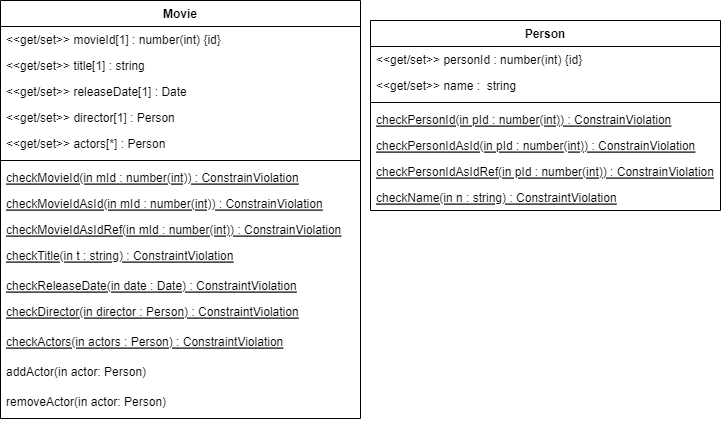

The diagram above was exported from draw.io. Its source (the exported page's mxGraphModel, read from the mxfile embedded in the PNG):
<mxGraphModel dx="1422" dy="737" grid="1" gridSize="10" guides="1" tooltips="1" connect="1" arrows="1" fold="1" page="1" pageScale="1" pageWidth="827" pageHeight="1169" math="0" shadow="0">
  <root>
    <mxCell id="WIyWlLk6GJQsqaUBKTNV-0" />
    <mxCell id="WIyWlLk6GJQsqaUBKTNV-1" parent="WIyWlLk6GJQsqaUBKTNV-0" />
    <mxCell id="-M0V7UAxrcWB3kIcFgsB-0" value="Movie&#10;" style="swimlane;fontStyle=1;align=center;verticalAlign=top;childLayout=stackLayout;horizontal=1;startSize=26;horizontalStack=0;resizeParent=1;resizeParentMax=0;resizeLast=0;collapsible=1;marginBottom=0;" parent="WIyWlLk6GJQsqaUBKTNV-1" vertex="1">
      <mxGeometry x="80" y="100" width="360" height="418" as="geometry" />
    </mxCell>
    <mxCell id="-M0V7UAxrcWB3kIcFgsB-4" value="&lt;&lt;get/set&gt;&gt; movieId[1] : number(int) {id}" style="text;strokeColor=none;fillColor=none;align=left;verticalAlign=top;spacingLeft=4;spacingRight=4;overflow=hidden;rotatable=0;points=[[0,0.5],[1,0.5]];portConstraint=eastwest;" parent="-M0V7UAxrcWB3kIcFgsB-0" vertex="1">
      <mxGeometry y="26" width="360" height="26" as="geometry" />
    </mxCell>
    <mxCell id="-M0V7UAxrcWB3kIcFgsB-1" value="&lt;&lt;get/set&gt;&gt; title[1] : string " style="text;strokeColor=none;fillColor=none;align=left;verticalAlign=top;spacingLeft=4;spacingRight=4;overflow=hidden;rotatable=0;points=[[0,0.5],[1,0.5]];portConstraint=eastwest;" parent="-M0V7UAxrcWB3kIcFgsB-0" vertex="1">
      <mxGeometry y="52" width="360" height="26" as="geometry" />
    </mxCell>
    <mxCell id="-M0V7UAxrcWB3kIcFgsB-6" value="&lt;&lt;get/set&gt;&gt; releaseDate[1] : Date " style="text;strokeColor=none;fillColor=none;align=left;verticalAlign=top;spacingLeft=4;spacingRight=4;overflow=hidden;rotatable=0;points=[[0,0.5],[1,0.5]];portConstraint=eastwest;" parent="-M0V7UAxrcWB3kIcFgsB-0" vertex="1">
      <mxGeometry y="78" width="360" height="26" as="geometry" />
    </mxCell>
    <mxCell id="-M0V7UAxrcWB3kIcFgsB-7" value="&lt;&lt;get/set&gt;&gt; director[1] : Person" style="text;strokeColor=none;fillColor=none;align=left;verticalAlign=top;spacingLeft=4;spacingRight=4;overflow=hidden;rotatable=0;points=[[0,0.5],[1,0.5]];portConstraint=eastwest;" parent="-M0V7UAxrcWB3kIcFgsB-0" vertex="1">
      <mxGeometry y="104" width="360" height="26" as="geometry" />
    </mxCell>
    <mxCell id="-M0V7UAxrcWB3kIcFgsB-5" value="&lt;&lt;get/set&gt;&gt; actors[*] : Person" style="text;strokeColor=none;fillColor=none;align=left;verticalAlign=top;spacingLeft=4;spacingRight=4;overflow=hidden;rotatable=0;points=[[0,0.5],[1,0.5]];portConstraint=eastwest;" parent="-M0V7UAxrcWB3kIcFgsB-0" vertex="1">
      <mxGeometry y="130" width="360" height="26" as="geometry" />
    </mxCell>
    <mxCell id="-M0V7UAxrcWB3kIcFgsB-2" value="" style="line;strokeWidth=1;fillColor=none;align=left;verticalAlign=middle;spacingTop=-1;spacingLeft=3;spacingRight=3;rotatable=0;labelPosition=right;points=[];portConstraint=eastwest;" parent="-M0V7UAxrcWB3kIcFgsB-0" vertex="1">
      <mxGeometry y="156" width="360" height="8" as="geometry" />
    </mxCell>
    <mxCell id="-M0V7UAxrcWB3kIcFgsB-29" value="checkMovieId(in mId : number(int)) : ConstrainViolation" style="text;strokeColor=none;fillColor=none;align=left;verticalAlign=top;spacingLeft=4;spacingRight=4;overflow=hidden;rotatable=0;points=[[0,0.5],[1,0.5]];portConstraint=eastwest;fontStyle=4" parent="-M0V7UAxrcWB3kIcFgsB-0" vertex="1">
      <mxGeometry y="164" width="360" height="26" as="geometry" />
    </mxCell>
    <mxCell id="-M0V7UAxrcWB3kIcFgsB-30" value="checkMovieIdAsId(in mId : number(int)) : ConstrainViolation" style="text;strokeColor=none;fillColor=none;align=left;verticalAlign=top;spacingLeft=4;spacingRight=4;overflow=hidden;rotatable=0;points=[[0,0.5],[1,0.5]];portConstraint=eastwest;fontStyle=4" parent="-M0V7UAxrcWB3kIcFgsB-0" vertex="1">
      <mxGeometry y="190" width="360" height="26" as="geometry" />
    </mxCell>
    <mxCell id="-M0V7UAxrcWB3kIcFgsB-31" value="checkMovieIdAsIdRef(in mId : number(int)) : ConstrainViolation" style="text;strokeColor=none;fillColor=none;align=left;verticalAlign=top;spacingLeft=4;spacingRight=4;overflow=hidden;rotatable=0;points=[[0,0.5],[1,0.5]];portConstraint=eastwest;fontStyle=4" parent="-M0V7UAxrcWB3kIcFgsB-0" vertex="1">
      <mxGeometry y="216" width="360" height="26" as="geometry" />
    </mxCell>
    <mxCell id="-M0V7UAxrcWB3kIcFgsB-32" value="checkTitle(in t : string) : ConstraintViolation" style="text;strokeColor=none;fillColor=none;align=left;verticalAlign=top;spacingLeft=4;spacingRight=4;overflow=hidden;rotatable=0;points=[[0,0.5],[1,0.5]];portConstraint=eastwest;fontStyle=4" parent="-M0V7UAxrcWB3kIcFgsB-0" vertex="1">
      <mxGeometry y="242" width="360" height="30" as="geometry" />
    </mxCell>
    <mxCell id="-M0V7UAxrcWB3kIcFgsB-3" value="checkReleaseDate(in date : Date) : ConstraintViolation&#10;" style="text;strokeColor=none;fillColor=none;align=left;verticalAlign=top;spacingLeft=4;spacingRight=4;overflow=hidden;rotatable=0;points=[[0,0.5],[1,0.5]];portConstraint=eastwest;fontStyle=4" parent="-M0V7UAxrcWB3kIcFgsB-0" vertex="1">
      <mxGeometry y="272" width="360" height="26" as="geometry" />
    </mxCell>
    <mxCell id="-M0V7UAxrcWB3kIcFgsB-33" value="checkDirector(in director : Person) : ConstraintViolation" style="text;strokeColor=none;fillColor=none;align=left;verticalAlign=top;spacingLeft=4;spacingRight=4;overflow=hidden;rotatable=0;points=[[0,0.5],[1,0.5]];portConstraint=eastwest;fontStyle=4" parent="-M0V7UAxrcWB3kIcFgsB-0" vertex="1">
      <mxGeometry y="298" width="360" height="30" as="geometry" />
    </mxCell>
    <mxCell id="-M0V7UAxrcWB3kIcFgsB-34" value="checkActors(in actors : Person) : ConstraintViolation" style="text;strokeColor=none;fillColor=none;align=left;verticalAlign=top;spacingLeft=4;spacingRight=4;overflow=hidden;rotatable=0;points=[[0,0.5],[1,0.5]];portConstraint=eastwest;fontStyle=4" parent="-M0V7UAxrcWB3kIcFgsB-0" vertex="1">
      <mxGeometry y="328" width="360" height="30" as="geometry" />
    </mxCell>
    <mxCell id="-M0V7UAxrcWB3kIcFgsB-35" value="addActor(in actor: Person)" style="text;strokeColor=none;fillColor=none;align=left;verticalAlign=top;spacingLeft=4;spacingRight=4;overflow=hidden;rotatable=0;points=[[0,0.5],[1,0.5]];portConstraint=eastwest;fontStyle=0" parent="-M0V7UAxrcWB3kIcFgsB-0" vertex="1">
      <mxGeometry y="358" width="360" height="30" as="geometry" />
    </mxCell>
    <mxCell id="-M0V7UAxrcWB3kIcFgsB-36" value="removeActor(in actor: Person)" style="text;strokeColor=none;fillColor=none;align=left;verticalAlign=top;spacingLeft=4;spacingRight=4;overflow=hidden;rotatable=0;points=[[0,0.5],[1,0.5]];portConstraint=eastwest;fontStyle=0" parent="-M0V7UAxrcWB3kIcFgsB-0" vertex="1">
      <mxGeometry y="388" width="360" height="30" as="geometry" />
    </mxCell>
    <mxCell id="-M0V7UAxrcWB3kIcFgsB-8" value="Person" style="swimlane;fontStyle=1;align=center;verticalAlign=top;childLayout=stackLayout;horizontal=1;startSize=26;horizontalStack=0;resizeParent=1;resizeParentMax=0;resizeLast=0;collapsible=1;marginBottom=0;" parent="WIyWlLk6GJQsqaUBKTNV-1" vertex="1">
      <mxGeometry x="450" y="120" width="350" height="190" as="geometry" />
    </mxCell>
    <mxCell id="-M0V7UAxrcWB3kIcFgsB-16" value="&lt;&lt;get/set&gt;&gt; personId : number(int) {id}" style="text;strokeColor=none;fillColor=none;align=left;verticalAlign=top;spacingLeft=4;spacingRight=4;overflow=hidden;rotatable=0;points=[[0,0.5],[1,0.5]];portConstraint=eastwest;" parent="-M0V7UAxrcWB3kIcFgsB-8" vertex="1">
      <mxGeometry y="26" width="350" height="26" as="geometry" />
    </mxCell>
    <mxCell id="-M0V7UAxrcWB3kIcFgsB-19" value="&lt;&lt;get/set&gt;&gt; name :  string" style="text;strokeColor=none;fillColor=none;align=left;verticalAlign=top;spacingLeft=4;spacingRight=4;overflow=hidden;rotatable=0;points=[[0,0.5],[1,0.5]];portConstraint=eastwest;" parent="-M0V7UAxrcWB3kIcFgsB-8" vertex="1">
      <mxGeometry y="52" width="350" height="26" as="geometry" />
    </mxCell>
    <mxCell id="-M0V7UAxrcWB3kIcFgsB-10" value="" style="line;strokeWidth=1;fillColor=none;align=left;verticalAlign=middle;spacingTop=-1;spacingLeft=3;spacingRight=3;rotatable=0;labelPosition=right;points=[];portConstraint=eastwest;" parent="-M0V7UAxrcWB3kIcFgsB-8" vertex="1">
      <mxGeometry y="78" width="350" height="8" as="geometry" />
    </mxCell>
    <mxCell id="-M0V7UAxrcWB3kIcFgsB-22" value="checkPersonId(in pId : number(int)) : ConstrainViolation" style="text;strokeColor=none;fillColor=none;align=left;verticalAlign=top;spacingLeft=4;spacingRight=4;overflow=hidden;rotatable=0;points=[[0,0.5],[1,0.5]];portConstraint=eastwest;fontStyle=4" parent="-M0V7UAxrcWB3kIcFgsB-8" vertex="1">
      <mxGeometry y="86" width="350" height="26" as="geometry" />
    </mxCell>
    <mxCell id="-M0V7UAxrcWB3kIcFgsB-23" value="checkPersonIdAsId(in pId : number(int)) : ConstrainViolation" style="text;strokeColor=none;fillColor=none;align=left;verticalAlign=top;spacingLeft=4;spacingRight=4;overflow=hidden;rotatable=0;points=[[0,0.5],[1,0.5]];portConstraint=eastwest;fontStyle=4" parent="-M0V7UAxrcWB3kIcFgsB-8" vertex="1">
      <mxGeometry y="112" width="350" height="26" as="geometry" />
    </mxCell>
    <mxCell id="-M0V7UAxrcWB3kIcFgsB-24" value="checkPersonIdAsIdRef(in pId : number(int)) : ConstrainViolation" style="text;strokeColor=none;fillColor=none;align=left;verticalAlign=top;spacingLeft=4;spacingRight=4;overflow=hidden;rotatable=0;points=[[0,0.5],[1,0.5]];portConstraint=eastwest;fontStyle=4" parent="-M0V7UAxrcWB3kIcFgsB-8" vertex="1">
      <mxGeometry y="138" width="350" height="26" as="geometry" />
    </mxCell>
    <mxCell id="-M0V7UAxrcWB3kIcFgsB-11" value="checkName(in n : string) : ConstraintViolation" style="text;strokeColor=none;fillColor=none;align=left;verticalAlign=top;spacingLeft=4;spacingRight=4;overflow=hidden;rotatable=0;points=[[0,0.5],[1,0.5]];portConstraint=eastwest;fontStyle=4" parent="-M0V7UAxrcWB3kIcFgsB-8" vertex="1">
      <mxGeometry y="164" width="350" height="26" as="geometry" />
    </mxCell>
  </root>
</mxGraphModel>